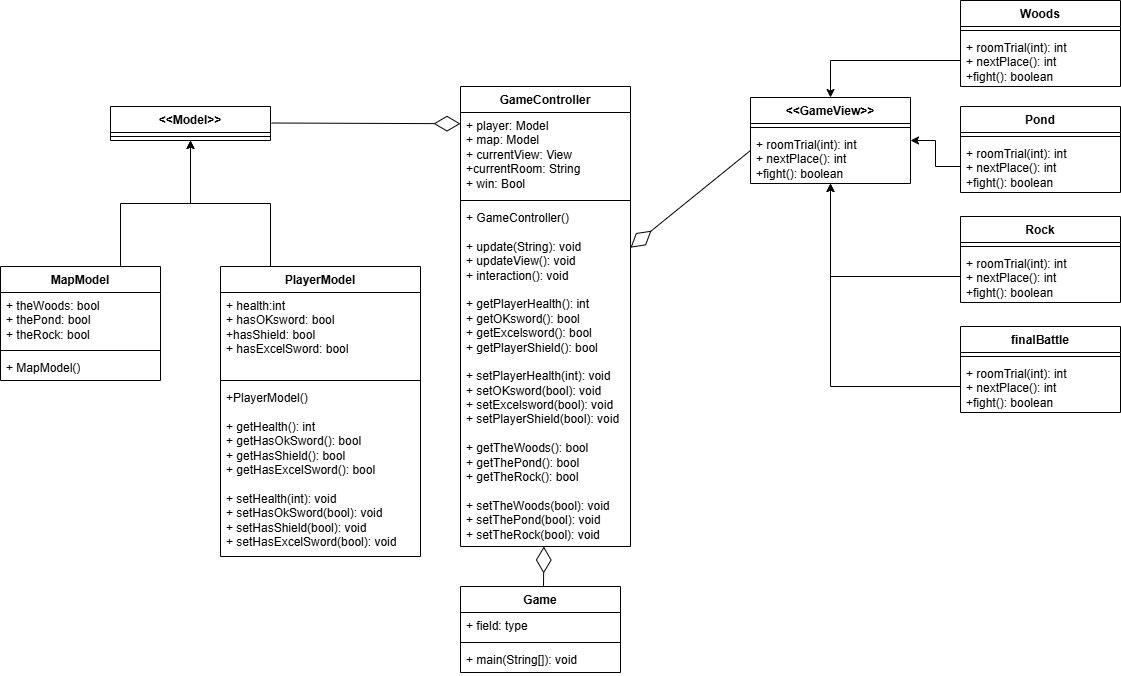

The diagram above was exported from draw.io. Its source (the exported page's mxGraphModel, read from the mxfile embedded in the PNG):
<mxGraphModel dx="2268" dy="786" grid="1" gridSize="10" guides="1" tooltips="1" connect="1" arrows="1" fold="1" page="1" pageScale="1" pageWidth="850" pageHeight="1100" math="0" shadow="0">
  <root>
    <mxCell id="0" />
    <mxCell id="1" parent="0" />
    <mxCell id="-MO3n2lUziIxQpmz_q2U-1" parent="1" style="swimlane;fontStyle=1;align=center;verticalAlign=top;childLayout=stackLayout;horizontal=1;startSize=26;horizontalStack=0;resizeParent=1;resizeParentMax=0;resizeLast=0;collapsible=1;marginBottom=0;whiteSpace=wrap;html=1;" value="&amp;lt;&amp;lt;Model&amp;gt;&amp;gt;" vertex="1">
      <mxGeometry height="34" width="160" x="30" y="200" as="geometry" />
    </mxCell>
    <mxCell id="-MO3n2lUziIxQpmz_q2U-3" parent="-MO3n2lUziIxQpmz_q2U-1" style="line;strokeWidth=1;fillColor=none;align=left;verticalAlign=middle;spacingTop=-1;spacingLeft=3;spacingRight=3;rotatable=0;labelPosition=right;points=[];portConstraint=eastwest;strokeColor=inherit;" value="" vertex="1">
      <mxGeometry height="8" width="160" y="26" as="geometry" />
    </mxCell>
    <mxCell id="-MO3n2lUziIxQpmz_q2U-5" parent="1" style="swimlane;fontStyle=1;align=center;verticalAlign=top;childLayout=stackLayout;horizontal=1;startSize=26;horizontalStack=0;resizeParent=1;resizeParentMax=0;resizeLast=0;collapsible=1;marginBottom=0;whiteSpace=wrap;html=1;" value="GameController" vertex="1">
      <mxGeometry height="460" width="170" x="380" y="180" as="geometry" />
    </mxCell>
    <mxCell id="-MO3n2lUziIxQpmz_q2U-6" parent="-MO3n2lUziIxQpmz_q2U-5" style="text;strokeColor=none;fillColor=none;align=left;verticalAlign=top;spacingLeft=4;spacingRight=4;overflow=hidden;rotatable=0;points=[[0,0.5],[1,0.5]];portConstraint=eastwest;whiteSpace=wrap;html=1;" value="+ player: Model&lt;div&gt;+ map: Model&lt;/div&gt;&lt;div&gt;+ currentView: View&lt;/div&gt;&lt;div&gt;+currentRoom: String&lt;/div&gt;&lt;div&gt;+ win: Bool&lt;/div&gt;" vertex="1">
      <mxGeometry height="84" width="170" y="26" as="geometry" />
    </mxCell>
    <mxCell id="-MO3n2lUziIxQpmz_q2U-7" parent="-MO3n2lUziIxQpmz_q2U-5" style="line;strokeWidth=1;fillColor=none;align=left;verticalAlign=middle;spacingTop=-1;spacingLeft=3;spacingRight=3;rotatable=0;labelPosition=right;points=[];portConstraint=eastwest;strokeColor=inherit;" value="" vertex="1">
      <mxGeometry height="8" width="170" y="110" as="geometry" />
    </mxCell>
    <mxCell id="-MO3n2lUziIxQpmz_q2U-8" parent="-MO3n2lUziIxQpmz_q2U-5" style="text;strokeColor=none;fillColor=none;align=left;verticalAlign=top;spacingLeft=4;spacingRight=4;overflow=hidden;rotatable=0;points=[[0,0.5],[1,0.5]];portConstraint=eastwest;whiteSpace=wrap;html=1;" value="+ GameController()&lt;div&gt;&lt;br&gt;&lt;/div&gt;&lt;div&gt;+ update(String): void&lt;br&gt;&lt;div&gt;+ updateView(): void&lt;/div&gt;&lt;div&gt;+ interaction(): void&lt;br&gt;&lt;div&gt;&lt;br&gt;&lt;div&gt;+ getPlayerHealth(): int&lt;/div&gt;&lt;div&gt;+ getOKsword(): bool&lt;/div&gt;&lt;div&gt;+ getExcelsword(): bool&lt;/div&gt;&lt;div&gt;+ getPlayerShield(): bool&lt;/div&gt;&lt;div&gt;&lt;br&gt;&lt;/div&gt;&lt;div&gt;&lt;div&gt;+ setPlayerHealth(int): void&lt;/div&gt;&lt;div&gt;+ setOKsword(bool): void&lt;/div&gt;&lt;div&gt;+ setExcelsword(bool): void&lt;/div&gt;&lt;div&gt;+ setPlayerShield(bool): void&lt;/div&gt;&lt;/div&gt;&lt;div&gt;&lt;br&gt;&lt;/div&gt;&lt;div&gt;+ getTheWoods(): bool&lt;/div&gt;&lt;/div&gt;&lt;/div&gt;&lt;/div&gt;&lt;div&gt;+ getThePond(): bool&lt;/div&gt;&lt;div&gt;+ getTheRock(): bool&lt;/div&gt;&lt;div&gt;&lt;br&gt;&lt;/div&gt;&lt;div&gt;&lt;div&gt;+ setTheWoods(bool): void&lt;/div&gt;&lt;div&gt;+ setThePond(bool): void&lt;/div&gt;&lt;div&gt;+ setTheRock(bool): void&lt;/div&gt;&lt;/div&gt;" vertex="1">
      <mxGeometry height="342" width="170" y="118" as="geometry" />
    </mxCell>
    <mxCell id="-MO3n2lUziIxQpmz_q2U-22" edge="1" parent="1" source="-MO3n2lUziIxQpmz_q2U-13" style="edgeStyle=orthogonalEdgeStyle;rounded=0;orthogonalLoop=1;jettySize=auto;html=1;exitX=0.25;exitY=0;exitDx=0;exitDy=0;" target="-MO3n2lUziIxQpmz_q2U-1">
      <mxGeometry relative="1" as="geometry">
        <mxPoint x="150" y="290" as="targetPoint" />
      </mxGeometry>
    </mxCell>
    <mxCell id="-MO3n2lUziIxQpmz_q2U-13" parent="1" style="swimlane;fontStyle=1;align=center;verticalAlign=top;childLayout=stackLayout;horizontal=1;startSize=26;horizontalStack=0;resizeParent=1;resizeParentMax=0;resizeLast=0;collapsible=1;marginBottom=0;whiteSpace=wrap;html=1;" value="PlayerModel" vertex="1">
      <mxGeometry height="290" width="200" x="140" y="360" as="geometry" />
    </mxCell>
    <mxCell id="-MO3n2lUziIxQpmz_q2U-14" parent="-MO3n2lUziIxQpmz_q2U-13" style="text;strokeColor=none;fillColor=none;align=left;verticalAlign=top;spacingLeft=4;spacingRight=4;overflow=hidden;rotatable=0;points=[[0,0.5],[1,0.5]];portConstraint=eastwest;whiteSpace=wrap;html=1;" value="+ health:int&lt;div&gt;+ hasOKsword: bool&lt;/div&gt;&lt;div&gt;+hasShield: bool&lt;/div&gt;&lt;div&gt;+ hasExcelSword: bool&lt;/div&gt;" vertex="1">
      <mxGeometry height="84" width="200" y="26" as="geometry" />
    </mxCell>
    <mxCell id="-MO3n2lUziIxQpmz_q2U-15" parent="-MO3n2lUziIxQpmz_q2U-13" style="line;strokeWidth=1;fillColor=none;align=left;verticalAlign=middle;spacingTop=-1;spacingLeft=3;spacingRight=3;rotatable=0;labelPosition=right;points=[];portConstraint=eastwest;strokeColor=inherit;" value="" vertex="1">
      <mxGeometry height="8" width="200" y="110" as="geometry" />
    </mxCell>
    <mxCell id="-MO3n2lUziIxQpmz_q2U-44" parent="-MO3n2lUziIxQpmz_q2U-13" style="text;strokeColor=none;fillColor=none;align=left;verticalAlign=top;spacingLeft=4;spacingRight=4;overflow=hidden;rotatable=0;points=[[0,0.5],[1,0.5]];portConstraint=eastwest;whiteSpace=wrap;html=1;" value="&lt;div&gt;+PlayerModel()&lt;/div&gt;&lt;div&gt;&lt;br&gt;&lt;/div&gt;+ getHealth(): int&lt;div&gt;+ getHasOkSword(): bool&lt;/div&gt;&lt;div&gt;+ getHasShield(): bool&lt;/div&gt;&lt;div&gt;+ getHasExcelSword(): bool&lt;/div&gt;&lt;div&gt;&lt;br&gt;&lt;/div&gt;&lt;div&gt;+ setHealth(int): void&lt;div&gt;+ setHasOkSword(bool): void&lt;/div&gt;&lt;div&gt;+ setHasShield(bool): void&lt;/div&gt;&lt;div&gt;+ setHasExcelSword(bool): void&lt;/div&gt;&lt;/div&gt;" vertex="1">
      <mxGeometry height="172" width="200" y="118" as="geometry" />
    </mxCell>
    <mxCell id="-MO3n2lUziIxQpmz_q2U-17" parent="1" style="swimlane;fontStyle=1;align=center;verticalAlign=top;childLayout=stackLayout;horizontal=1;startSize=26;horizontalStack=0;resizeParent=1;resizeParentMax=0;resizeLast=0;collapsible=1;marginBottom=0;whiteSpace=wrap;html=1;" value="MapModel" vertex="1">
      <mxGeometry height="114" width="160" x="-80" y="360" as="geometry" />
    </mxCell>
    <mxCell id="-MO3n2lUziIxQpmz_q2U-18" parent="-MO3n2lUziIxQpmz_q2U-17" style="text;strokeColor=none;fillColor=none;align=left;verticalAlign=top;spacingLeft=4;spacingRight=4;overflow=hidden;rotatable=0;points=[[0,0.5],[1,0.5]];portConstraint=eastwest;whiteSpace=wrap;html=1;" value="+ theWoods: bool&lt;div&gt;+ thePond: bool&lt;/div&gt;&lt;div&gt;+ theRock: bool&lt;/div&gt;" vertex="1">
      <mxGeometry height="54" width="160" y="26" as="geometry" />
    </mxCell>
    <mxCell id="-MO3n2lUziIxQpmz_q2U-19" parent="-MO3n2lUziIxQpmz_q2U-17" style="line;strokeWidth=1;fillColor=none;align=left;verticalAlign=middle;spacingTop=-1;spacingLeft=3;spacingRight=3;rotatable=0;labelPosition=right;points=[];portConstraint=eastwest;strokeColor=inherit;" value="" vertex="1">
      <mxGeometry height="8" width="160" y="80" as="geometry" />
    </mxCell>
    <mxCell id="-MO3n2lUziIxQpmz_q2U-20" parent="-MO3n2lUziIxQpmz_q2U-17" style="text;strokeColor=none;fillColor=none;align=left;verticalAlign=top;spacingLeft=4;spacingRight=4;overflow=hidden;rotatable=0;points=[[0,0.5],[1,0.5]];portConstraint=eastwest;whiteSpace=wrap;html=1;" value="+ MapModel()" vertex="1">
      <mxGeometry height="26" width="160" y="88" as="geometry" />
    </mxCell>
    <mxCell id="-MO3n2lUziIxQpmz_q2U-21" edge="1" parent="1" source="-MO3n2lUziIxQpmz_q2U-17" style="edgeStyle=orthogonalEdgeStyle;rounded=0;orthogonalLoop=1;jettySize=auto;html=1;exitX=0.75;exitY=0;exitDx=0;exitDy=0;" target="-MO3n2lUziIxQpmz_q2U-1">
      <mxGeometry relative="1" as="geometry">
        <mxPoint x="73.03999999999996" y="260.98799999999983" as="targetPoint" />
      </mxGeometry>
    </mxCell>
    <mxCell id="-MO3n2lUziIxQpmz_q2U-52" parent="1" style="swimlane;fontStyle=1;align=center;verticalAlign=top;childLayout=stackLayout;horizontal=1;startSize=26;horizontalStack=0;resizeParent=1;resizeParentMax=0;resizeLast=0;collapsible=1;marginBottom=0;whiteSpace=wrap;html=1;" value="&amp;lt;&amp;lt;GameView&amp;gt;&amp;gt;" vertex="1">
      <mxGeometry height="86" width="160" x="670" y="191" as="geometry" />
    </mxCell>
    <mxCell id="-MO3n2lUziIxQpmz_q2U-54" parent="-MO3n2lUziIxQpmz_q2U-52" style="line;strokeWidth=1;fillColor=none;align=left;verticalAlign=middle;spacingTop=-1;spacingLeft=3;spacingRight=3;rotatable=0;labelPosition=right;points=[];portConstraint=eastwest;strokeColor=inherit;" value="" vertex="1">
      <mxGeometry height="8" width="160" y="26" as="geometry" />
    </mxCell>
    <mxCell id="-MO3n2lUziIxQpmz_q2U-55" parent="-MO3n2lUziIxQpmz_q2U-52" style="text;strokeColor=none;fillColor=none;align=left;verticalAlign=top;spacingLeft=4;spacingRight=4;overflow=hidden;rotatable=0;points=[[0,0.5],[1,0.5]];portConstraint=eastwest;whiteSpace=wrap;html=1;" value="+ roomTrial(int): int&lt;div&gt;+ nextPlace(): int&lt;/div&gt;&lt;div&gt;+fight(): boolean&lt;/div&gt;" vertex="1">
      <mxGeometry height="52" width="160" y="34" as="geometry" />
    </mxCell>
    <mxCell id="-MO3n2lUziIxQpmz_q2U-62" edge="1" parent="1" style="endArrow=diamondThin;endFill=0;endSize=24;html=1;rounded=0;entryX=-0.006;entryY=0.63;entryDx=0;entryDy=0;entryPerimeter=0;" value="">
      <mxGeometry relative="1" width="160" as="geometry">
        <mxPoint x="191.02" y="216.5033682801697" as="sourcePoint" />
        <mxPoint x="380" y="217.21999999999997" as="targetPoint" />
      </mxGeometry>
    </mxCell>
    <mxCell id="-MO3n2lUziIxQpmz_q2U-65" edge="1" parent="1" style="endArrow=diamondThin;endFill=0;endSize=24;html=1;rounded=0;exitX=0;exitY=0.5;exitDx=0;exitDy=0;" target="-MO3n2lUziIxQpmz_q2U-5" value="">
      <mxGeometry relative="1" width="160" as="geometry">
        <mxPoint x="670" y="244" as="sourcePoint" />
        <mxPoint x="710" y="130" as="targetPoint" />
      </mxGeometry>
    </mxCell>
    <mxCell id="-MO3n2lUziIxQpmz_q2U-70" parent="1" style="swimlane;fontStyle=1;align=center;verticalAlign=top;childLayout=stackLayout;horizontal=1;startSize=26;horizontalStack=0;resizeParent=1;resizeParentMax=0;resizeLast=0;collapsible=1;marginBottom=0;whiteSpace=wrap;html=1;" value="Game" vertex="1">
      <mxGeometry height="86" width="160" x="380" y="680" as="geometry" />
    </mxCell>
    <mxCell id="-MO3n2lUziIxQpmz_q2U-74" edge="1" parent="-MO3n2lUziIxQpmz_q2U-70" style="endArrow=diamondThin;endFill=0;endSize=24;html=1;rounded=0;exitX=0;exitY=0.5;exitDx=0;exitDy=0;" target="-MO3n2lUziIxQpmz_q2U-8" value="">
      <mxGeometry relative="1" width="160" as="geometry">
        <mxPoint x="83" as="sourcePoint" />
        <mxPoint x="-35" y="1" as="targetPoint" />
      </mxGeometry>
    </mxCell>
    <mxCell id="-MO3n2lUziIxQpmz_q2U-71" parent="-MO3n2lUziIxQpmz_q2U-70" style="text;strokeColor=none;fillColor=none;align=left;verticalAlign=top;spacingLeft=4;spacingRight=4;overflow=hidden;rotatable=0;points=[[0,0.5],[1,0.5]];portConstraint=eastwest;whiteSpace=wrap;html=1;" value="+ field: type" vertex="1">
      <mxGeometry height="26" width="160" y="26" as="geometry" />
    </mxCell>
    <mxCell id="-MO3n2lUziIxQpmz_q2U-72" parent="-MO3n2lUziIxQpmz_q2U-70" style="line;strokeWidth=1;fillColor=none;align=left;verticalAlign=middle;spacingTop=-1;spacingLeft=3;spacingRight=3;rotatable=0;labelPosition=right;points=[];portConstraint=eastwest;strokeColor=inherit;" value="" vertex="1">
      <mxGeometry height="8" width="160" y="52" as="geometry" />
    </mxCell>
    <mxCell id="-MO3n2lUziIxQpmz_q2U-73" parent="-MO3n2lUziIxQpmz_q2U-70" style="text;strokeColor=none;fillColor=none;align=left;verticalAlign=top;spacingLeft=4;spacingRight=4;overflow=hidden;rotatable=0;points=[[0,0.5],[1,0.5]];portConstraint=eastwest;whiteSpace=wrap;html=1;" value="+ main(String[]): void" vertex="1">
      <mxGeometry height="26" width="160" y="60" as="geometry" />
    </mxCell>
    <mxCell id="oMXdOSRaalIdojoY1UHy-1" parent="1" style="swimlane;fontStyle=1;align=center;verticalAlign=top;childLayout=stackLayout;horizontal=1;startSize=26;horizontalStack=0;resizeParent=1;resizeParentMax=0;resizeLast=0;collapsible=1;marginBottom=0;whiteSpace=wrap;html=1;" value="Rock" vertex="1">
      <mxGeometry height="86" width="160" x="880" y="310" as="geometry" />
    </mxCell>
    <mxCell id="oMXdOSRaalIdojoY1UHy-2" parent="oMXdOSRaalIdojoY1UHy-1" style="line;strokeWidth=1;fillColor=none;align=left;verticalAlign=middle;spacingTop=-1;spacingLeft=3;spacingRight=3;rotatable=0;labelPosition=right;points=[];portConstraint=eastwest;strokeColor=inherit;" value="" vertex="1">
      <mxGeometry height="8" width="160" y="26" as="geometry" />
    </mxCell>
    <mxCell id="oMXdOSRaalIdojoY1UHy-3" parent="oMXdOSRaalIdojoY1UHy-1" style="text;strokeColor=none;fillColor=none;align=left;verticalAlign=top;spacingLeft=4;spacingRight=4;overflow=hidden;rotatable=0;points=[[0,0.5],[1,0.5]];portConstraint=eastwest;whiteSpace=wrap;html=1;" value="+ roomTrial(int): int&lt;div&gt;+ nextPlace(): int&lt;/div&gt;&lt;div&gt;+fight(): boolean&lt;/div&gt;" vertex="1">
      <mxGeometry height="52" width="160" y="34" as="geometry" />
    </mxCell>
    <mxCell id="oMXdOSRaalIdojoY1UHy-4" parent="1" style="swimlane;fontStyle=1;align=center;verticalAlign=top;childLayout=stackLayout;horizontal=1;startSize=26;horizontalStack=0;resizeParent=1;resizeParentMax=0;resizeLast=0;collapsible=1;marginBottom=0;whiteSpace=wrap;html=1;" value="Pond" vertex="1">
      <mxGeometry height="86" width="160" x="880" y="200" as="geometry" />
    </mxCell>
    <mxCell id="oMXdOSRaalIdojoY1UHy-5" parent="oMXdOSRaalIdojoY1UHy-4" style="line;strokeWidth=1;fillColor=none;align=left;verticalAlign=middle;spacingTop=-1;spacingLeft=3;spacingRight=3;rotatable=0;labelPosition=right;points=[];portConstraint=eastwest;strokeColor=inherit;" value="" vertex="1">
      <mxGeometry height="8" width="160" y="26" as="geometry" />
    </mxCell>
    <mxCell id="oMXdOSRaalIdojoY1UHy-6" parent="oMXdOSRaalIdojoY1UHy-4" style="text;strokeColor=none;fillColor=none;align=left;verticalAlign=top;spacingLeft=4;spacingRight=4;overflow=hidden;rotatable=0;points=[[0,0.5],[1,0.5]];portConstraint=eastwest;whiteSpace=wrap;html=1;" value="+ roomTrial(int): int&lt;div&gt;+ nextPlace(): int&lt;/div&gt;&lt;div&gt;+fight(): boolean&lt;/div&gt;" vertex="1">
      <mxGeometry height="52" width="160" y="34" as="geometry" />
    </mxCell>
    <mxCell id="oMXdOSRaalIdojoY1UHy-7" parent="1" style="swimlane;fontStyle=1;align=center;verticalAlign=top;childLayout=stackLayout;horizontal=1;startSize=26;horizontalStack=0;resizeParent=1;resizeParentMax=0;resizeLast=0;collapsible=1;marginBottom=0;whiteSpace=wrap;html=1;" value="Woods" vertex="1">
      <mxGeometry height="86" width="160" x="880" y="94" as="geometry" />
    </mxCell>
    <mxCell id="oMXdOSRaalIdojoY1UHy-8" parent="oMXdOSRaalIdojoY1UHy-7" style="line;strokeWidth=1;fillColor=none;align=left;verticalAlign=middle;spacingTop=-1;spacingLeft=3;spacingRight=3;rotatable=0;labelPosition=right;points=[];portConstraint=eastwest;strokeColor=inherit;" value="" vertex="1">
      <mxGeometry height="8" width="160" y="26" as="geometry" />
    </mxCell>
    <mxCell id="oMXdOSRaalIdojoY1UHy-9" parent="oMXdOSRaalIdojoY1UHy-7" style="text;strokeColor=none;fillColor=none;align=left;verticalAlign=top;spacingLeft=4;spacingRight=4;overflow=hidden;rotatable=0;points=[[0,0.5],[1,0.5]];portConstraint=eastwest;whiteSpace=wrap;html=1;" value="+ roomTrial(int): int&lt;div&gt;+ nextPlace(): int&lt;/div&gt;&lt;div&gt;+fight(): boolean&lt;/div&gt;" vertex="1">
      <mxGeometry height="52" width="160" y="34" as="geometry" />
    </mxCell>
    <mxCell id="oMXdOSRaalIdojoY1UHy-10" parent="1" style="swimlane;fontStyle=1;align=center;verticalAlign=top;childLayout=stackLayout;horizontal=1;startSize=26;horizontalStack=0;resizeParent=1;resizeParentMax=0;resizeLast=0;collapsible=1;marginBottom=0;whiteSpace=wrap;html=1;" value="finalBattle" vertex="1">
      <mxGeometry height="86" width="160" x="880" y="420" as="geometry" />
    </mxCell>
    <mxCell id="oMXdOSRaalIdojoY1UHy-11" parent="oMXdOSRaalIdojoY1UHy-10" style="line;strokeWidth=1;fillColor=none;align=left;verticalAlign=middle;spacingTop=-1;spacingLeft=3;spacingRight=3;rotatable=0;labelPosition=right;points=[];portConstraint=eastwest;strokeColor=inherit;" value="" vertex="1">
      <mxGeometry height="8" width="160" y="26" as="geometry" />
    </mxCell>
    <mxCell id="oMXdOSRaalIdojoY1UHy-12" parent="oMXdOSRaalIdojoY1UHy-10" style="text;strokeColor=none;fillColor=none;align=left;verticalAlign=top;spacingLeft=4;spacingRight=4;overflow=hidden;rotatable=0;points=[[0,0.5],[1,0.5]];portConstraint=eastwest;whiteSpace=wrap;html=1;" value="+ roomTrial(int): int&lt;div&gt;+ nextPlace(): int&lt;/div&gt;&lt;div&gt;+fight(): boolean&lt;/div&gt;" vertex="1">
      <mxGeometry height="52" width="160" y="34" as="geometry" />
    </mxCell>
    <mxCell id="oMXdOSRaalIdojoY1UHy-13" edge="1" parent="1" source="oMXdOSRaalIdojoY1UHy-12" style="edgeStyle=orthogonalEdgeStyle;rounded=0;orthogonalLoop=1;jettySize=auto;html=1;exitX=0;exitY=0.5;exitDx=0;exitDy=0;" target="-MO3n2lUziIxQpmz_q2U-52">
      <mxGeometry relative="1" as="geometry" />
    </mxCell>
    <mxCell id="oMXdOSRaalIdojoY1UHy-14" edge="1" parent="1" source="oMXdOSRaalIdojoY1UHy-3" style="edgeStyle=orthogonalEdgeStyle;rounded=0;orthogonalLoop=1;jettySize=auto;html=1;exitX=0;exitY=0.5;exitDx=0;exitDy=0;" target="-MO3n2lUziIxQpmz_q2U-52">
      <mxGeometry relative="1" as="geometry" />
    </mxCell>
    <mxCell id="oMXdOSRaalIdojoY1UHy-15" edge="1" parent="1" source="oMXdOSRaalIdojoY1UHy-6" style="edgeStyle=orthogonalEdgeStyle;rounded=0;orthogonalLoop=1;jettySize=auto;html=1;exitX=0;exitY=0.5;exitDx=0;exitDy=0;" target="-MO3n2lUziIxQpmz_q2U-52">
      <mxGeometry relative="1" as="geometry" />
    </mxCell>
    <mxCell id="oMXdOSRaalIdojoY1UHy-16" edge="1" parent="1" source="oMXdOSRaalIdojoY1UHy-9" style="edgeStyle=orthogonalEdgeStyle;rounded=0;orthogonalLoop=1;jettySize=auto;html=1;exitX=0;exitY=0.5;exitDx=0;exitDy=0;" target="-MO3n2lUziIxQpmz_q2U-52">
      <mxGeometry relative="1" as="geometry" />
    </mxCell>
  </root>
</mxGraphModel>